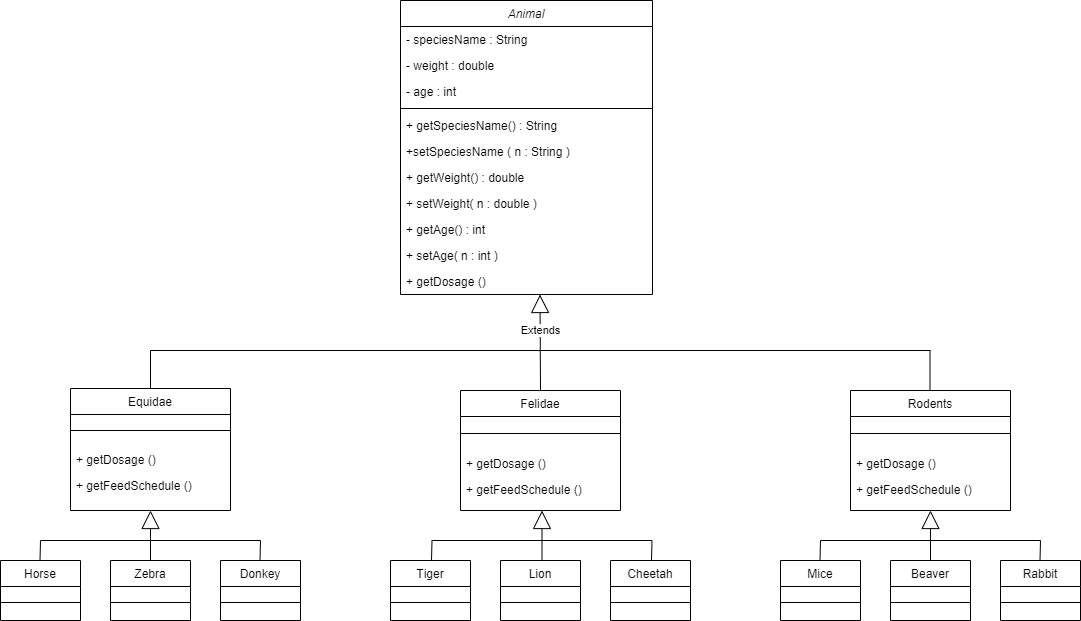

The diagram above was exported from draw.io. Its source (the exported page's mxGraphModel, read from the mxfile embedded in the PNG):
<mxGraphModel dx="1038" dy="547" grid="1" gridSize="10" guides="1" tooltips="1" connect="1" arrows="1" fold="1" page="1" pageScale="1" pageWidth="827" pageHeight="1169" math="0" shadow="0">
  <root>
    <mxCell id="WIyWlLk6GJQsqaUBKTNV-0" />
    <mxCell id="WIyWlLk6GJQsqaUBKTNV-1" parent="WIyWlLk6GJQsqaUBKTNV-0" />
    <mxCell id="zkfFHV4jXpPFQw0GAbJ--6" value="Equidae" style="swimlane;fontStyle=0;align=center;verticalAlign=top;childLayout=stackLayout;horizontal=1;startSize=26;horizontalStack=0;resizeParent=1;resizeLast=0;collapsible=1;marginBottom=0;rounded=0;shadow=0;strokeWidth=1;" parent="WIyWlLk6GJQsqaUBKTNV-1" vertex="1">
      <mxGeometry x="130" y="488" width="160" height="122" as="geometry">
        <mxRectangle x="130" y="380" width="160" height="26" as="alternateBounds" />
      </mxGeometry>
    </mxCell>
    <mxCell id="zkfFHV4jXpPFQw0GAbJ--9" value="" style="line;html=1;strokeWidth=1;align=left;verticalAlign=middle;spacingTop=-1;spacingLeft=3;spacingRight=3;rotatable=0;labelPosition=right;points=[];portConstraint=eastwest;" parent="zkfFHV4jXpPFQw0GAbJ--6" vertex="1">
      <mxGeometry y="26" width="160" height="32" as="geometry" />
    </mxCell>
    <mxCell id="waK6ip5WlblJsrP0whLj-19" value="+ getDosage ()" style="text;align=left;verticalAlign=top;spacingLeft=4;spacingRight=4;overflow=hidden;rotatable=0;points=[[0,0.5],[1,0.5]];portConstraint=eastwest;" vertex="1" parent="zkfFHV4jXpPFQw0GAbJ--6">
      <mxGeometry y="58" width="160" height="26" as="geometry" />
    </mxCell>
    <mxCell id="zkfFHV4jXpPFQw0GAbJ--10" value="+ getFeedSchedule ()" style="text;align=left;verticalAlign=top;spacingLeft=4;spacingRight=4;overflow=hidden;rotatable=0;points=[[0,0.5],[1,0.5]];portConstraint=eastwest;fontStyle=0" parent="zkfFHV4jXpPFQw0GAbJ--6" vertex="1">
      <mxGeometry y="84" width="160" height="26" as="geometry" />
    </mxCell>
    <mxCell id="zkfFHV4jXpPFQw0GAbJ--17" value="Animal" style="swimlane;fontStyle=2;align=center;verticalAlign=top;childLayout=stackLayout;horizontal=1;startSize=26;horizontalStack=0;resizeParent=1;resizeLast=0;collapsible=1;marginBottom=0;rounded=0;shadow=0;strokeWidth=1;" parent="WIyWlLk6GJQsqaUBKTNV-1" vertex="1">
      <mxGeometry x="460" y="100" width="252" height="294" as="geometry">
        <mxRectangle x="550" y="140" width="160" height="26" as="alternateBounds" />
      </mxGeometry>
    </mxCell>
    <mxCell id="zkfFHV4jXpPFQw0GAbJ--18" value="- speciesName : String" style="text;align=left;verticalAlign=top;spacingLeft=4;spacingRight=4;overflow=hidden;rotatable=0;points=[[0,0.5],[1,0.5]];portConstraint=eastwest;" parent="zkfFHV4jXpPFQw0GAbJ--17" vertex="1">
      <mxGeometry y="26" width="252" height="26" as="geometry" />
    </mxCell>
    <mxCell id="zkfFHV4jXpPFQw0GAbJ--19" value="- weight : double" style="text;align=left;verticalAlign=top;spacingLeft=4;spacingRight=4;overflow=hidden;rotatable=0;points=[[0,0.5],[1,0.5]];portConstraint=eastwest;rounded=0;shadow=0;html=0;" parent="zkfFHV4jXpPFQw0GAbJ--17" vertex="1">
      <mxGeometry y="52" width="252" height="26" as="geometry" />
    </mxCell>
    <mxCell id="zkfFHV4jXpPFQw0GAbJ--21" value="- age : int" style="text;align=left;verticalAlign=top;spacingLeft=4;spacingRight=4;overflow=hidden;rotatable=0;points=[[0,0.5],[1,0.5]];portConstraint=eastwest;rounded=0;shadow=0;html=0;" parent="zkfFHV4jXpPFQw0GAbJ--17" vertex="1">
      <mxGeometry y="78" width="252" height="26" as="geometry" />
    </mxCell>
    <mxCell id="zkfFHV4jXpPFQw0GAbJ--23" value="" style="line;html=1;strokeWidth=1;align=left;verticalAlign=middle;spacingTop=-1;spacingLeft=3;spacingRight=3;rotatable=0;labelPosition=right;points=[];portConstraint=eastwest;" parent="zkfFHV4jXpPFQw0GAbJ--17" vertex="1">
      <mxGeometry y="104" width="252" height="8" as="geometry" />
    </mxCell>
    <mxCell id="waK6ip5WlblJsrP0whLj-3" value="+ getSpeciesName() : String" style="text;align=left;verticalAlign=top;spacingLeft=4;spacingRight=4;overflow=hidden;rotatable=0;points=[[0,0.5],[1,0.5]];portConstraint=eastwest;" vertex="1" parent="zkfFHV4jXpPFQw0GAbJ--17">
      <mxGeometry y="112" width="252" height="26" as="geometry" />
    </mxCell>
    <mxCell id="waK6ip5WlblJsrP0whLj-4" value="+setSpeciesName ( n : String )" style="text;align=left;verticalAlign=top;spacingLeft=4;spacingRight=4;overflow=hidden;rotatable=0;points=[[0,0.5],[1,0.5]];portConstraint=eastwest;" vertex="1" parent="zkfFHV4jXpPFQw0GAbJ--17">
      <mxGeometry y="138" width="252" height="26" as="geometry" />
    </mxCell>
    <mxCell id="zkfFHV4jXpPFQw0GAbJ--24" value="+ getWeight() : double" style="text;align=left;verticalAlign=top;spacingLeft=4;spacingRight=4;overflow=hidden;rotatable=0;points=[[0,0.5],[1,0.5]];portConstraint=eastwest;" parent="zkfFHV4jXpPFQw0GAbJ--17" vertex="1">
      <mxGeometry y="164" width="252" height="26" as="geometry" />
    </mxCell>
    <mxCell id="waK6ip5WlblJsrP0whLj-0" value="+ setWeight( n : double )" style="text;align=left;verticalAlign=top;spacingLeft=4;spacingRight=4;overflow=hidden;rotatable=0;points=[[0,0.5],[1,0.5]];portConstraint=eastwest;" vertex="1" parent="zkfFHV4jXpPFQw0GAbJ--17">
      <mxGeometry y="190" width="252" height="26" as="geometry" />
    </mxCell>
    <mxCell id="waK6ip5WlblJsrP0whLj-1" value="+ getAge() : int" style="text;align=left;verticalAlign=top;spacingLeft=4;spacingRight=4;overflow=hidden;rotatable=0;points=[[0,0.5],[1,0.5]];portConstraint=eastwest;" vertex="1" parent="zkfFHV4jXpPFQw0GAbJ--17">
      <mxGeometry y="216" width="252" height="26" as="geometry" />
    </mxCell>
    <mxCell id="waK6ip5WlblJsrP0whLj-2" value="+ setAge( n : int )" style="text;align=left;verticalAlign=top;spacingLeft=4;spacingRight=4;overflow=hidden;rotatable=0;points=[[0,0.5],[1,0.5]];portConstraint=eastwest;" vertex="1" parent="zkfFHV4jXpPFQw0GAbJ--17">
      <mxGeometry y="242" width="252" height="26" as="geometry" />
    </mxCell>
    <mxCell id="waK6ip5WlblJsrP0whLj-18" value="+ getDosage ()" style="text;align=left;verticalAlign=top;spacingLeft=4;spacingRight=4;overflow=hidden;rotatable=0;points=[[0,0.5],[1,0.5]];portConstraint=eastwest;" vertex="1" parent="zkfFHV4jXpPFQw0GAbJ--17">
      <mxGeometry y="268" width="252" height="26" as="geometry" />
    </mxCell>
    <mxCell id="waK6ip5WlblJsrP0whLj-6" value="Felidae" style="swimlane;fontStyle=0;align=center;verticalAlign=top;childLayout=stackLayout;horizontal=1;startSize=26;horizontalStack=0;resizeParent=1;resizeLast=0;collapsible=1;marginBottom=0;rounded=0;shadow=0;strokeWidth=1;" vertex="1" parent="WIyWlLk6GJQsqaUBKTNV-1">
      <mxGeometry x="520" y="490" width="160" height="120" as="geometry">
        <mxRectangle x="130" y="380" width="160" height="26" as="alternateBounds" />
      </mxGeometry>
    </mxCell>
    <mxCell id="waK6ip5WlblJsrP0whLj-9" value="" style="line;html=1;strokeWidth=1;align=left;verticalAlign=middle;spacingTop=-1;spacingLeft=3;spacingRight=3;rotatable=0;labelPosition=right;points=[];portConstraint=eastwest;" vertex="1" parent="waK6ip5WlblJsrP0whLj-6">
      <mxGeometry y="26" width="160" height="34" as="geometry" />
    </mxCell>
    <mxCell id="waK6ip5WlblJsrP0whLj-20" value="+ getDosage ()" style="text;align=left;verticalAlign=top;spacingLeft=4;spacingRight=4;overflow=hidden;rotatable=0;points=[[0,0.5],[1,0.5]];portConstraint=eastwest;" vertex="1" parent="waK6ip5WlblJsrP0whLj-6">
      <mxGeometry y="60" width="160" height="26" as="geometry" />
    </mxCell>
    <mxCell id="waK6ip5WlblJsrP0whLj-22" value="+ getFeedSchedule ()" style="text;align=left;verticalAlign=top;spacingLeft=4;spacingRight=4;overflow=hidden;rotatable=0;points=[[0,0.5],[1,0.5]];portConstraint=eastwest;fontStyle=0" vertex="1" parent="waK6ip5WlblJsrP0whLj-6">
      <mxGeometry y="86" width="160" height="26" as="geometry" />
    </mxCell>
    <mxCell id="waK6ip5WlblJsrP0whLj-12" value="Rodents" style="swimlane;fontStyle=0;align=center;verticalAlign=top;childLayout=stackLayout;horizontal=1;startSize=26;horizontalStack=0;resizeParent=1;resizeLast=0;collapsible=1;marginBottom=0;rounded=0;shadow=0;strokeWidth=1;" vertex="1" parent="WIyWlLk6GJQsqaUBKTNV-1">
      <mxGeometry x="910" y="490" width="160" height="120" as="geometry">
        <mxRectangle x="130" y="380" width="160" height="26" as="alternateBounds" />
      </mxGeometry>
    </mxCell>
    <mxCell id="waK6ip5WlblJsrP0whLj-15" value="" style="line;html=1;strokeWidth=1;align=left;verticalAlign=middle;spacingTop=-1;spacingLeft=3;spacingRight=3;rotatable=0;labelPosition=right;points=[];portConstraint=eastwest;" vertex="1" parent="waK6ip5WlblJsrP0whLj-12">
      <mxGeometry y="26" width="160" height="34" as="geometry" />
    </mxCell>
    <mxCell id="waK6ip5WlblJsrP0whLj-21" value="+ getDosage ()" style="text;align=left;verticalAlign=top;spacingLeft=4;spacingRight=4;overflow=hidden;rotatable=0;points=[[0,0.5],[1,0.5]];portConstraint=eastwest;" vertex="1" parent="waK6ip5WlblJsrP0whLj-12">
      <mxGeometry y="60" width="160" height="26" as="geometry" />
    </mxCell>
    <mxCell id="waK6ip5WlblJsrP0whLj-23" value="+ getFeedSchedule ()" style="text;align=left;verticalAlign=top;spacingLeft=4;spacingRight=4;overflow=hidden;rotatable=0;points=[[0,0.5],[1,0.5]];portConstraint=eastwest;fontStyle=0" vertex="1" parent="waK6ip5WlblJsrP0whLj-12">
      <mxGeometry y="86" width="160" height="26" as="geometry" />
    </mxCell>
    <mxCell id="waK6ip5WlblJsrP0whLj-24" value="Extends" style="endArrow=block;endSize=16;endFill=0;html=1;rounded=0;exitX=0.5;exitY=0;exitDx=0;exitDy=0;" edge="1" parent="WIyWlLk6GJQsqaUBKTNV-1" source="waK6ip5WlblJsrP0whLj-6">
      <mxGeometry x="0.25" width="160" relative="1" as="geometry">
        <mxPoint x="599.5" y="444" as="sourcePoint" />
        <mxPoint x="599.5" y="394" as="targetPoint" />
        <mxPoint as="offset" />
      </mxGeometry>
    </mxCell>
    <mxCell id="waK6ip5WlblJsrP0whLj-27" value="" style="endArrow=none;html=1;rounded=0;exitX=0.5;exitY=0;exitDx=0;exitDy=0;" edge="1" parent="WIyWlLk6GJQsqaUBKTNV-1" source="zkfFHV4jXpPFQw0GAbJ--6">
      <mxGeometry width="50" height="50" relative="1" as="geometry">
        <mxPoint x="180" y="478" as="sourcePoint" />
        <mxPoint x="210" y="450" as="targetPoint" />
      </mxGeometry>
    </mxCell>
    <mxCell id="waK6ip5WlblJsrP0whLj-30" value="" style="endArrow=none;html=1;rounded=0;exitX=0.5;exitY=0;exitDx=0;exitDy=0;" edge="1" parent="WIyWlLk6GJQsqaUBKTNV-1">
      <mxGeometry width="50" height="50" relative="1" as="geometry">
        <mxPoint x="989.5" y="490" as="sourcePoint" />
        <mxPoint x="989.5" y="450" as="targetPoint" />
      </mxGeometry>
    </mxCell>
    <mxCell id="waK6ip5WlblJsrP0whLj-31" value="" style="endArrow=none;html=1;rounded=0;" edge="1" parent="WIyWlLk6GJQsqaUBKTNV-1">
      <mxGeometry width="50" height="50" relative="1" as="geometry">
        <mxPoint x="210" y="450" as="sourcePoint" />
        <mxPoint x="600" y="450" as="targetPoint" />
      </mxGeometry>
    </mxCell>
    <mxCell id="waK6ip5WlblJsrP0whLj-32" value="" style="endArrow=none;html=1;rounded=0;" edge="1" parent="WIyWlLk6GJQsqaUBKTNV-1">
      <mxGeometry width="50" height="50" relative="1" as="geometry">
        <mxPoint x="600" y="450" as="sourcePoint" />
        <mxPoint x="990" y="450" as="targetPoint" />
      </mxGeometry>
    </mxCell>
    <mxCell id="waK6ip5WlblJsrP0whLj-33" value="Horse" style="swimlane;fontStyle=0;align=center;verticalAlign=top;childLayout=stackLayout;horizontal=1;startSize=26;horizontalStack=0;resizeParent=1;resizeLast=0;collapsible=1;marginBottom=0;rounded=0;shadow=0;strokeWidth=1;" vertex="1" parent="WIyWlLk6GJQsqaUBKTNV-1">
      <mxGeometry x="60" y="660" width="80" height="60" as="geometry">
        <mxRectangle x="130" y="380" width="160" height="26" as="alternateBounds" />
      </mxGeometry>
    </mxCell>
    <mxCell id="waK6ip5WlblJsrP0whLj-34" value="" style="line;html=1;strokeWidth=1;align=left;verticalAlign=middle;spacingTop=-1;spacingLeft=3;spacingRight=3;rotatable=0;labelPosition=right;points=[];portConstraint=eastwest;" vertex="1" parent="waK6ip5WlblJsrP0whLj-33">
      <mxGeometry y="26" width="80" height="32" as="geometry" />
    </mxCell>
    <mxCell id="waK6ip5WlblJsrP0whLj-37" value="Zebra" style="swimlane;fontStyle=0;align=center;verticalAlign=top;childLayout=stackLayout;horizontal=1;startSize=26;horizontalStack=0;resizeParent=1;resizeLast=0;collapsible=1;marginBottom=0;rounded=0;shadow=0;strokeWidth=1;" vertex="1" parent="WIyWlLk6GJQsqaUBKTNV-1">
      <mxGeometry x="170" y="660" width="80" height="60" as="geometry">
        <mxRectangle x="130" y="380" width="160" height="26" as="alternateBounds" />
      </mxGeometry>
    </mxCell>
    <mxCell id="waK6ip5WlblJsrP0whLj-38" value="" style="line;html=1;strokeWidth=1;align=left;verticalAlign=middle;spacingTop=-1;spacingLeft=3;spacingRight=3;rotatable=0;labelPosition=right;points=[];portConstraint=eastwest;" vertex="1" parent="waK6ip5WlblJsrP0whLj-37">
      <mxGeometry y="26" width="80" height="32" as="geometry" />
    </mxCell>
    <mxCell id="waK6ip5WlblJsrP0whLj-39" value="Donkey" style="swimlane;fontStyle=0;align=center;verticalAlign=top;childLayout=stackLayout;horizontal=1;startSize=26;horizontalStack=0;resizeParent=1;resizeLast=0;collapsible=1;marginBottom=0;rounded=0;shadow=0;strokeWidth=1;" vertex="1" parent="WIyWlLk6GJQsqaUBKTNV-1">
      <mxGeometry x="280" y="660" width="80" height="60" as="geometry">
        <mxRectangle x="130" y="380" width="160" height="26" as="alternateBounds" />
      </mxGeometry>
    </mxCell>
    <mxCell id="waK6ip5WlblJsrP0whLj-40" value="" style="line;html=1;strokeWidth=1;align=left;verticalAlign=middle;spacingTop=-1;spacingLeft=3;spacingRight=3;rotatable=0;labelPosition=right;points=[];portConstraint=eastwest;" vertex="1" parent="waK6ip5WlblJsrP0whLj-39">
      <mxGeometry y="26" width="80" height="32" as="geometry" />
    </mxCell>
    <mxCell id="waK6ip5WlblJsrP0whLj-41" value="Tiger" style="swimlane;fontStyle=0;align=center;verticalAlign=top;childLayout=stackLayout;horizontal=1;startSize=26;horizontalStack=0;resizeParent=1;resizeLast=0;collapsible=1;marginBottom=0;rounded=0;shadow=0;strokeWidth=1;" vertex="1" parent="WIyWlLk6GJQsqaUBKTNV-1">
      <mxGeometry x="450" y="660" width="80" height="60" as="geometry">
        <mxRectangle x="130" y="380" width="160" height="26" as="alternateBounds" />
      </mxGeometry>
    </mxCell>
    <mxCell id="waK6ip5WlblJsrP0whLj-42" value="" style="line;html=1;strokeWidth=1;align=left;verticalAlign=middle;spacingTop=-1;spacingLeft=3;spacingRight=3;rotatable=0;labelPosition=right;points=[];portConstraint=eastwest;" vertex="1" parent="waK6ip5WlblJsrP0whLj-41">
      <mxGeometry y="26" width="80" height="32" as="geometry" />
    </mxCell>
    <mxCell id="waK6ip5WlblJsrP0whLj-43" value="Lion" style="swimlane;fontStyle=0;align=center;verticalAlign=top;childLayout=stackLayout;horizontal=1;startSize=26;horizontalStack=0;resizeParent=1;resizeLast=0;collapsible=1;marginBottom=0;rounded=0;shadow=0;strokeWidth=1;" vertex="1" parent="WIyWlLk6GJQsqaUBKTNV-1">
      <mxGeometry x="560" y="660" width="80" height="60" as="geometry">
        <mxRectangle x="130" y="380" width="160" height="26" as="alternateBounds" />
      </mxGeometry>
    </mxCell>
    <mxCell id="waK6ip5WlblJsrP0whLj-44" value="" style="line;html=1;strokeWidth=1;align=left;verticalAlign=middle;spacingTop=-1;spacingLeft=3;spacingRight=3;rotatable=0;labelPosition=right;points=[];portConstraint=eastwest;" vertex="1" parent="waK6ip5WlblJsrP0whLj-43">
      <mxGeometry y="26" width="80" height="32" as="geometry" />
    </mxCell>
    <mxCell id="waK6ip5WlblJsrP0whLj-45" value="Cheetah" style="swimlane;fontStyle=0;align=center;verticalAlign=top;childLayout=stackLayout;horizontal=1;startSize=26;horizontalStack=0;resizeParent=1;resizeLast=0;collapsible=1;marginBottom=0;rounded=0;shadow=0;strokeWidth=1;" vertex="1" parent="WIyWlLk6GJQsqaUBKTNV-1">
      <mxGeometry x="670" y="660" width="80" height="60" as="geometry">
        <mxRectangle x="130" y="380" width="160" height="26" as="alternateBounds" />
      </mxGeometry>
    </mxCell>
    <mxCell id="waK6ip5WlblJsrP0whLj-46" value="" style="line;html=1;strokeWidth=1;align=left;verticalAlign=middle;spacingTop=-1;spacingLeft=3;spacingRight=3;rotatable=0;labelPosition=right;points=[];portConstraint=eastwest;" vertex="1" parent="waK6ip5WlblJsrP0whLj-45">
      <mxGeometry y="26" width="80" height="32" as="geometry" />
    </mxCell>
    <mxCell id="waK6ip5WlblJsrP0whLj-47" value="Mice" style="swimlane;fontStyle=0;align=center;verticalAlign=top;childLayout=stackLayout;horizontal=1;startSize=26;horizontalStack=0;resizeParent=1;resizeLast=0;collapsible=1;marginBottom=0;rounded=0;shadow=0;strokeWidth=1;" vertex="1" parent="WIyWlLk6GJQsqaUBKTNV-1">
      <mxGeometry x="840" y="660" width="80" height="60" as="geometry">
        <mxRectangle x="130" y="380" width="160" height="26" as="alternateBounds" />
      </mxGeometry>
    </mxCell>
    <mxCell id="waK6ip5WlblJsrP0whLj-48" value="" style="line;html=1;strokeWidth=1;align=left;verticalAlign=middle;spacingTop=-1;spacingLeft=3;spacingRight=3;rotatable=0;labelPosition=right;points=[];portConstraint=eastwest;" vertex="1" parent="waK6ip5WlblJsrP0whLj-47">
      <mxGeometry y="26" width="80" height="32" as="geometry" />
    </mxCell>
    <mxCell id="waK6ip5WlblJsrP0whLj-49" value="Beaver" style="swimlane;fontStyle=0;align=center;verticalAlign=top;childLayout=stackLayout;horizontal=1;startSize=26;horizontalStack=0;resizeParent=1;resizeLast=0;collapsible=1;marginBottom=0;rounded=0;shadow=0;strokeWidth=1;" vertex="1" parent="WIyWlLk6GJQsqaUBKTNV-1">
      <mxGeometry x="950" y="660" width="80" height="60" as="geometry">
        <mxRectangle x="130" y="380" width="160" height="26" as="alternateBounds" />
      </mxGeometry>
    </mxCell>
    <mxCell id="waK6ip5WlblJsrP0whLj-50" value="" style="line;html=1;strokeWidth=1;align=left;verticalAlign=middle;spacingTop=-1;spacingLeft=3;spacingRight=3;rotatable=0;labelPosition=right;points=[];portConstraint=eastwest;" vertex="1" parent="waK6ip5WlblJsrP0whLj-49">
      <mxGeometry y="26" width="80" height="32" as="geometry" />
    </mxCell>
    <mxCell id="waK6ip5WlblJsrP0whLj-51" value="Rabbit" style="swimlane;fontStyle=0;align=center;verticalAlign=top;childLayout=stackLayout;horizontal=1;startSize=26;horizontalStack=0;resizeParent=1;resizeLast=0;collapsible=1;marginBottom=0;rounded=0;shadow=0;strokeWidth=1;" vertex="1" parent="WIyWlLk6GJQsqaUBKTNV-1">
      <mxGeometry x="1060" y="660" width="80" height="60" as="geometry">
        <mxRectangle x="130" y="380" width="160" height="26" as="alternateBounds" />
      </mxGeometry>
    </mxCell>
    <mxCell id="waK6ip5WlblJsrP0whLj-52" value="" style="line;html=1;strokeWidth=1;align=left;verticalAlign=middle;spacingTop=-1;spacingLeft=3;spacingRight=3;rotatable=0;labelPosition=right;points=[];portConstraint=eastwest;" vertex="1" parent="waK6ip5WlblJsrP0whLj-51">
      <mxGeometry y="26" width="80" height="32" as="geometry" />
    </mxCell>
    <mxCell id="waK6ip5WlblJsrP0whLj-61" value="" style="endArrow=block;endSize=16;endFill=0;html=1;rounded=0;labelBackgroundColor=#FFFFFF;entryX=0.5;entryY=1;entryDx=0;entryDy=0;exitX=0.5;exitY=0;exitDx=0;exitDy=0;" edge="1" parent="WIyWlLk6GJQsqaUBKTNV-1" source="waK6ip5WlblJsrP0whLj-37" target="zkfFHV4jXpPFQw0GAbJ--6">
      <mxGeometry width="160" relative="1" as="geometry">
        <mxPoint x="210" y="650" as="sourcePoint" />
        <mxPoint x="370" y="790" as="targetPoint" />
      </mxGeometry>
    </mxCell>
    <mxCell id="waK6ip5WlblJsrP0whLj-62" value="" style="endArrow=none;html=1;rounded=0;exitX=0.5;exitY=0;exitDx=0;exitDy=0;" edge="1" parent="WIyWlLk6GJQsqaUBKTNV-1">
      <mxGeometry width="50" height="50" relative="1" as="geometry">
        <mxPoint x="99.5" y="660" as="sourcePoint" />
        <mxPoint x="100" y="640" as="targetPoint" />
      </mxGeometry>
    </mxCell>
    <mxCell id="waK6ip5WlblJsrP0whLj-63" value="" style="endArrow=none;html=1;rounded=0;exitX=0.5;exitY=0;exitDx=0;exitDy=0;" edge="1" parent="WIyWlLk6GJQsqaUBKTNV-1">
      <mxGeometry width="50" height="50" relative="1" as="geometry">
        <mxPoint x="319.5" y="660" as="sourcePoint" />
        <mxPoint x="320" y="640" as="targetPoint" />
      </mxGeometry>
    </mxCell>
    <mxCell id="waK6ip5WlblJsrP0whLj-64" value="" style="endArrow=none;html=1;rounded=0;" edge="1" parent="WIyWlLk6GJQsqaUBKTNV-1">
      <mxGeometry width="50" height="50" relative="1" as="geometry">
        <mxPoint x="100" y="640" as="sourcePoint" />
        <mxPoint x="320" y="640" as="targetPoint" />
      </mxGeometry>
    </mxCell>
    <mxCell id="waK6ip5WlblJsrP0whLj-65" value="" style="endArrow=block;endSize=16;endFill=0;html=1;rounded=0;labelBackgroundColor=#FFFFFF;entryX=0.5;entryY=1;entryDx=0;entryDy=0;exitX=0.5;exitY=0;exitDx=0;exitDy=0;" edge="1" parent="WIyWlLk6GJQsqaUBKTNV-1">
      <mxGeometry width="160" relative="1" as="geometry">
        <mxPoint x="601.5" y="660" as="sourcePoint" />
        <mxPoint x="601.5" y="610" as="targetPoint" />
      </mxGeometry>
    </mxCell>
    <mxCell id="waK6ip5WlblJsrP0whLj-66" value="" style="endArrow=none;html=1;rounded=0;exitX=0.5;exitY=0;exitDx=0;exitDy=0;" edge="1" parent="WIyWlLk6GJQsqaUBKTNV-1">
      <mxGeometry width="50" height="50" relative="1" as="geometry">
        <mxPoint x="491" y="660" as="sourcePoint" />
        <mxPoint x="491.5" y="640" as="targetPoint" />
      </mxGeometry>
    </mxCell>
    <mxCell id="waK6ip5WlblJsrP0whLj-67" value="" style="endArrow=none;html=1;rounded=0;exitX=0.5;exitY=0;exitDx=0;exitDy=0;" edge="1" parent="WIyWlLk6GJQsqaUBKTNV-1">
      <mxGeometry width="50" height="50" relative="1" as="geometry">
        <mxPoint x="711" y="660" as="sourcePoint" />
        <mxPoint x="711.5" y="640" as="targetPoint" />
      </mxGeometry>
    </mxCell>
    <mxCell id="waK6ip5WlblJsrP0whLj-68" value="" style="endArrow=none;html=1;rounded=0;" edge="1" parent="WIyWlLk6GJQsqaUBKTNV-1">
      <mxGeometry width="50" height="50" relative="1" as="geometry">
        <mxPoint x="491.5" y="640" as="sourcePoint" />
        <mxPoint x="711.5" y="640" as="targetPoint" />
      </mxGeometry>
    </mxCell>
    <mxCell id="waK6ip5WlblJsrP0whLj-69" value="" style="endArrow=block;endSize=16;endFill=0;html=1;rounded=0;labelBackgroundColor=#FFFFFF;entryX=0.5;entryY=1;entryDx=0;entryDy=0;exitX=0.5;exitY=0;exitDx=0;exitDy=0;" edge="1" parent="WIyWlLk6GJQsqaUBKTNV-1">
      <mxGeometry width="160" relative="1" as="geometry">
        <mxPoint x="990" y="660" as="sourcePoint" />
        <mxPoint x="990" y="610" as="targetPoint" />
      </mxGeometry>
    </mxCell>
    <mxCell id="waK6ip5WlblJsrP0whLj-70" value="" style="endArrow=none;html=1;rounded=0;exitX=0.5;exitY=0;exitDx=0;exitDy=0;" edge="1" parent="WIyWlLk6GJQsqaUBKTNV-1">
      <mxGeometry width="50" height="50" relative="1" as="geometry">
        <mxPoint x="879.5" y="660" as="sourcePoint" />
        <mxPoint x="880" y="640" as="targetPoint" />
      </mxGeometry>
    </mxCell>
    <mxCell id="waK6ip5WlblJsrP0whLj-71" value="" style="endArrow=none;html=1;rounded=0;exitX=0.5;exitY=0;exitDx=0;exitDy=0;" edge="1" parent="WIyWlLk6GJQsqaUBKTNV-1">
      <mxGeometry width="50" height="50" relative="1" as="geometry">
        <mxPoint x="1099.5" y="660" as="sourcePoint" />
        <mxPoint x="1100" y="640" as="targetPoint" />
      </mxGeometry>
    </mxCell>
    <mxCell id="waK6ip5WlblJsrP0whLj-72" value="" style="endArrow=none;html=1;rounded=0;" edge="1" parent="WIyWlLk6GJQsqaUBKTNV-1">
      <mxGeometry width="50" height="50" relative="1" as="geometry">
        <mxPoint x="880" y="640" as="sourcePoint" />
        <mxPoint x="1100" y="640" as="targetPoint" />
      </mxGeometry>
    </mxCell>
  </root>
</mxGraphModel>